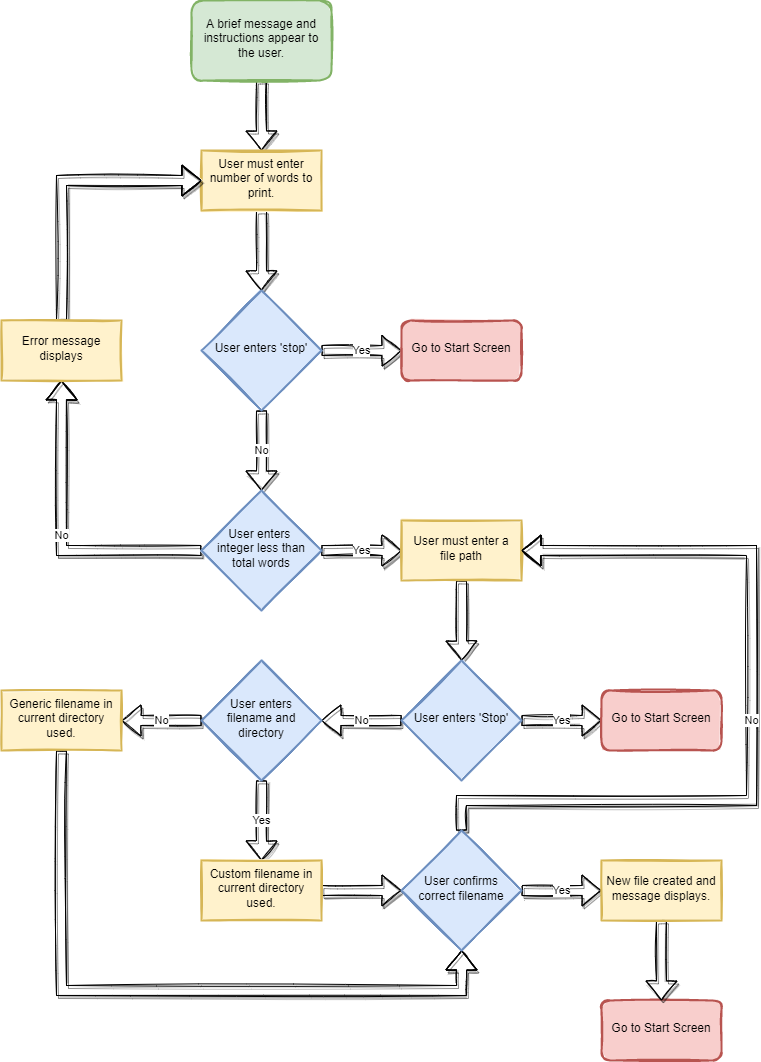

The diagram above was exported from draw.io. Its source (the exported page's mxGraphModel, read from the mxfile embedded in the PNG):
<mxGraphModel dx="1088" dy="783" grid="1" gridSize="10" guides="1" tooltips="1" connect="1" arrows="1" fold="1" page="1" pageScale="1" pageWidth="827" pageHeight="1169" math="0" shadow="0">
  <root>
    <mxCell id="WIyWlLk6GJQsqaUBKTNV-0" />
    <mxCell id="WIyWlLk6GJQsqaUBKTNV-1" parent="WIyWlLk6GJQsqaUBKTNV-0" />
    <mxCell id="L5e1cLYehbOBK374T9Pf-0" style="edgeStyle=orthogonalEdgeStyle;rounded=0;orthogonalLoop=1;jettySize=auto;html=1;exitX=0.5;exitY=1;exitDx=0;exitDy=0;entryX=0.5;entryY=0;entryDx=0;entryDy=0;sketch=1;strokeWidth=1;shadow=1;fillColor=default;shape=flexArrow;" parent="WIyWlLk6GJQsqaUBKTNV-1" source="L5e1cLYehbOBK374T9Pf-7" target="L5e1cLYehbOBK374T9Pf-3" edge="1">
      <mxGeometry relative="1" as="geometry">
        <mxPoint x="235.44" y="300" as="sourcePoint" />
      </mxGeometry>
    </mxCell>
    <mxCell id="L5e1cLYehbOBK374T9Pf-1" value="Yes" style="edgeStyle=orthogonalEdgeStyle;rounded=0;orthogonalLoop=1;jettySize=auto;html=1;exitX=1;exitY=0.5;exitDx=0;exitDy=0;entryX=0;entryY=0.5;entryDx=0;entryDy=0;sketch=1;strokeWidth=1;shadow=1;fillColor=default;shape=flexArrow;" parent="WIyWlLk6GJQsqaUBKTNV-1" source="L5e1cLYehbOBK374T9Pf-3" target="L5e1cLYehbOBK374T9Pf-4" edge="1">
      <mxGeometry relative="1" as="geometry">
        <mxPoint x="475.44000000000005" y="410" as="targetPoint" />
      </mxGeometry>
    </mxCell>
    <mxCell id="L5e1cLYehbOBK374T9Pf-2" value="No" style="edgeStyle=orthogonalEdgeStyle;rounded=0;orthogonalLoop=1;jettySize=auto;html=1;exitX=0.5;exitY=1;exitDx=0;exitDy=0;entryX=0.5;entryY=0;entryDx=0;entryDy=0;sketch=1;strokeWidth=1;shadow=1;fillColor=default;shape=flexArrow;" parent="WIyWlLk6GJQsqaUBKTNV-1" source="L5e1cLYehbOBK374T9Pf-3" target="h9xpafBvBBpvsFGeRTuZ-0" edge="1">
      <mxGeometry relative="1" as="geometry">
        <mxPoint x="310" y="554.5" as="targetPoint" />
      </mxGeometry>
    </mxCell>
    <mxCell id="L5e1cLYehbOBK374T9Pf-3" value="User enters 'stop'" style="rhombus;whiteSpace=wrap;html=1;shadow=0;fontFamily=Helvetica;fontSize=12;align=center;strokeWidth=2;spacing=6;spacingTop=-4;fillColor=#dae8fc;strokeColor=#6c8ebf;sketch=1;fillStyle=solid;" parent="WIyWlLk6GJQsqaUBKTNV-1" vertex="1">
      <mxGeometry x="250" y="340" width="120" height="120" as="geometry" />
    </mxCell>
    <mxCell id="L5e1cLYehbOBK374T9Pf-4" value="Go to Start Screen" style="rounded=1;whiteSpace=wrap;html=1;fontSize=12;glass=0;strokeWidth=2;shadow=0;fillColor=#f8cecc;strokeColor=#b85450;spacing=6;spacingTop=-4;sketch=1;fillStyle=solid;" parent="WIyWlLk6GJQsqaUBKTNV-1" vertex="1">
      <mxGeometry x="450" y="370" width="120" height="60" as="geometry" />
    </mxCell>
    <mxCell id="L5e1cLYehbOBK374T9Pf-5" style="edgeStyle=orthogonalEdgeStyle;rounded=0;orthogonalLoop=1;jettySize=auto;html=1;exitX=0.5;exitY=1;exitDx=0;exitDy=0;entryX=0.5;entryY=0;entryDx=0;entryDy=0;sketch=1;strokeWidth=1;shadow=1;fillColor=default;shape=flexArrow;" parent="WIyWlLk6GJQsqaUBKTNV-1" source="L5e1cLYehbOBK374T9Pf-6" target="L5e1cLYehbOBK374T9Pf-7" edge="1">
      <mxGeometry relative="1" as="geometry" />
    </mxCell>
    <mxCell id="L5e1cLYehbOBK374T9Pf-6" value="A brief message and instructions appear to the user." style="rounded=1;whiteSpace=wrap;html=1;fontSize=12;glass=0;strokeWidth=2;shadow=0;fillColor=#d5e8d4;strokeColor=#82b366;spacing=6;spacingTop=-4;sketch=1;fillStyle=solid;" parent="WIyWlLk6GJQsqaUBKTNV-1" vertex="1">
      <mxGeometry x="240" y="50" width="140" height="80" as="geometry" />
    </mxCell>
    <mxCell id="L5e1cLYehbOBK374T9Pf-7" value="User must enter number of words to print." style="rounded=0;whiteSpace=wrap;html=1;fillColor=#fff2cc;strokeColor=#d6b656;shadow=0;strokeWidth=2;spacing=6;spacingTop=-4;sketch=1;fillStyle=solid;" parent="WIyWlLk6GJQsqaUBKTNV-1" vertex="1">
      <mxGeometry x="250" y="200" width="120" height="60" as="geometry" />
    </mxCell>
    <mxCell id="L5e1cLYehbOBK374T9Pf-8" value="Go to Start Screen" style="rounded=1;whiteSpace=wrap;html=1;fontSize=12;glass=0;strokeWidth=2;shadow=0;fillColor=#f8cecc;strokeColor=#b85450;spacing=6;spacingTop=-4;sketch=1;fillStyle=solid;" parent="WIyWlLk6GJQsqaUBKTNV-1" vertex="1">
      <mxGeometry x="650" y="1050" width="120" height="60" as="geometry" />
    </mxCell>
    <mxCell id="L5e1cLYehbOBK374T9Pf-13" style="edgeStyle=orthogonalEdgeStyle;shape=flexArrow;rounded=0;sketch=1;orthogonalLoop=1;jettySize=auto;html=1;exitX=0.5;exitY=1;exitDx=0;exitDy=0;entryX=0.5;entryY=0;entryDx=0;entryDy=0;shadow=1;labelBackgroundColor=default;fontFamily=Helvetica;fontSize=11;fontColor=default;endArrow=classic;strokeColor=default;strokeWidth=1;fillColor=default;" parent="WIyWlLk6GJQsqaUBKTNV-1" source="h9xpafBvBBpvsFGeRTuZ-22" target="L5e1cLYehbOBK374T9Pf-8" edge="1">
      <mxGeometry relative="1" as="geometry">
        <mxPoint x="710" y="970" as="sourcePoint" />
      </mxGeometry>
    </mxCell>
    <mxCell id="h9xpafBvBBpvsFGeRTuZ-2" value="Yes&lt;br&gt;" style="edgeStyle=orthogonalEdgeStyle;rounded=0;orthogonalLoop=1;jettySize=auto;html=1;exitX=1;exitY=0.5;exitDx=0;exitDy=0;sketch=1;strokeWidth=1;shadow=1;fillColor=default;shape=flexArrow;entryX=0;entryY=0.5;entryDx=0;entryDy=0;" edge="1" parent="WIyWlLk6GJQsqaUBKTNV-1" source="h9xpafBvBBpvsFGeRTuZ-0" target="h9xpafBvBBpvsFGeRTuZ-3">
      <mxGeometry relative="1" as="geometry">
        <mxPoint x="480" y="600" as="targetPoint" />
      </mxGeometry>
    </mxCell>
    <mxCell id="h9xpafBvBBpvsFGeRTuZ-4" value="No" style="edgeStyle=orthogonalEdgeStyle;shape=flexArrow;rounded=0;sketch=1;orthogonalLoop=1;jettySize=auto;html=1;exitX=0;exitY=0.5;exitDx=0;exitDy=0;shadow=1;labelBackgroundColor=default;fontFamily=Helvetica;fontSize=11;fontColor=default;endArrow=classic;strokeColor=default;strokeWidth=1;fillColor=default;entryX=0.5;entryY=1;entryDx=0;entryDy=0;" edge="1" parent="WIyWlLk6GJQsqaUBKTNV-1" source="h9xpafBvBBpvsFGeRTuZ-0" target="h9xpafBvBBpvsFGeRTuZ-5">
      <mxGeometry relative="1" as="geometry">
        <mxPoint x="190" y="450" as="targetPoint" />
        <Array as="points">
          <mxPoint x="110" y="600" />
        </Array>
      </mxGeometry>
    </mxCell>
    <mxCell id="h9xpafBvBBpvsFGeRTuZ-0" value="User enters &lt;br&gt;integer less than total words" style="rhombus;whiteSpace=wrap;html=1;shadow=0;fontFamily=Helvetica;fontSize=12;align=center;strokeWidth=2;spacing=6;spacingTop=-4;fillColor=#dae8fc;strokeColor=#6c8ebf;sketch=1;fillStyle=solid;" vertex="1" parent="WIyWlLk6GJQsqaUBKTNV-1">
      <mxGeometry x="250" y="540" width="120" height="120" as="geometry" />
    </mxCell>
    <mxCell id="h9xpafBvBBpvsFGeRTuZ-10" style="edgeStyle=orthogonalEdgeStyle;shape=flexArrow;rounded=0;sketch=1;orthogonalLoop=1;jettySize=auto;html=1;exitX=0.5;exitY=1;exitDx=0;exitDy=0;entryX=0.5;entryY=0;entryDx=0;entryDy=0;shadow=1;labelBackgroundColor=default;fontFamily=Helvetica;fontSize=11;fontColor=default;endArrow=classic;strokeColor=default;strokeWidth=1;fillColor=default;" edge="1" parent="WIyWlLk6GJQsqaUBKTNV-1" source="h9xpafBvBBpvsFGeRTuZ-3" target="h9xpafBvBBpvsFGeRTuZ-8">
      <mxGeometry relative="1" as="geometry" />
    </mxCell>
    <mxCell id="h9xpafBvBBpvsFGeRTuZ-3" value="User must enter a file path" style="rounded=0;whiteSpace=wrap;html=1;fillColor=#fff2cc;strokeColor=#d6b656;shadow=0;strokeWidth=2;spacing=6;spacingTop=-4;sketch=1;fillStyle=solid;" vertex="1" parent="WIyWlLk6GJQsqaUBKTNV-1">
      <mxGeometry x="450" y="570" width="120" height="60" as="geometry" />
    </mxCell>
    <mxCell id="h9xpafBvBBpvsFGeRTuZ-6" style="edgeStyle=orthogonalEdgeStyle;shape=flexArrow;rounded=0;sketch=1;orthogonalLoop=1;jettySize=auto;html=1;exitX=0.5;exitY=0;exitDx=0;exitDy=0;entryX=0;entryY=0.5;entryDx=0;entryDy=0;shadow=1;labelBackgroundColor=default;fontFamily=Helvetica;fontSize=11;fontColor=default;endArrow=classic;strokeColor=default;strokeWidth=1;fillColor=default;" edge="1" parent="WIyWlLk6GJQsqaUBKTNV-1" source="h9xpafBvBBpvsFGeRTuZ-5" target="L5e1cLYehbOBK374T9Pf-7">
      <mxGeometry relative="1" as="geometry" />
    </mxCell>
    <mxCell id="h9xpafBvBBpvsFGeRTuZ-5" value="Error message displays" style="rounded=0;whiteSpace=wrap;html=1;fillColor=#fff2cc;strokeColor=#d6b656;shadow=0;strokeWidth=2;spacing=6;spacingTop=-4;sketch=1;fillStyle=solid;" vertex="1" parent="WIyWlLk6GJQsqaUBKTNV-1">
      <mxGeometry x="50" y="370" width="120" height="60" as="geometry" />
    </mxCell>
    <mxCell id="h9xpafBvBBpvsFGeRTuZ-7" value="Yes" style="edgeStyle=orthogonalEdgeStyle;rounded=0;orthogonalLoop=1;jettySize=auto;html=1;exitX=1;exitY=0.5;exitDx=0;exitDy=0;entryX=0;entryY=0.5;entryDx=0;entryDy=0;sketch=1;strokeWidth=1;shadow=1;fillColor=default;shape=flexArrow;" edge="1" parent="WIyWlLk6GJQsqaUBKTNV-1" source="h9xpafBvBBpvsFGeRTuZ-8" target="h9xpafBvBBpvsFGeRTuZ-9">
      <mxGeometry relative="1" as="geometry">
        <mxPoint x="675.44" y="780" as="targetPoint" />
      </mxGeometry>
    </mxCell>
    <mxCell id="h9xpafBvBBpvsFGeRTuZ-11" value="No" style="edgeStyle=orthogonalEdgeStyle;shape=flexArrow;rounded=0;sketch=1;orthogonalLoop=1;jettySize=auto;html=1;exitX=0;exitY=0.5;exitDx=0;exitDy=0;shadow=1;labelBackgroundColor=default;fontFamily=Helvetica;fontSize=11;fontColor=default;endArrow=classic;strokeColor=default;strokeWidth=1;fillColor=default;entryX=1;entryY=0.5;entryDx=0;entryDy=0;" edge="1" parent="WIyWlLk6GJQsqaUBKTNV-1" source="h9xpafBvBBpvsFGeRTuZ-8" target="h9xpafBvBBpvsFGeRTuZ-12">
      <mxGeometry relative="1" as="geometry">
        <mxPoint x="370" y="770" as="targetPoint" />
      </mxGeometry>
    </mxCell>
    <mxCell id="h9xpafBvBBpvsFGeRTuZ-8" value="User enters 'Stop'" style="rhombus;whiteSpace=wrap;html=1;shadow=0;fontFamily=Helvetica;fontSize=12;align=center;strokeWidth=2;spacing=6;spacingTop=-4;fillColor=#dae8fc;strokeColor=#6c8ebf;sketch=1;fillStyle=solid;" vertex="1" parent="WIyWlLk6GJQsqaUBKTNV-1">
      <mxGeometry x="450" y="710" width="120" height="120" as="geometry" />
    </mxCell>
    <mxCell id="h9xpafBvBBpvsFGeRTuZ-9" value="Go to Start Screen" style="rounded=1;whiteSpace=wrap;html=1;fontSize=12;glass=0;strokeWidth=2;shadow=0;fillColor=#f8cecc;strokeColor=#b85450;spacing=6;spacingTop=-4;sketch=1;fillStyle=solid;" vertex="1" parent="WIyWlLk6GJQsqaUBKTNV-1">
      <mxGeometry x="650" y="740" width="120" height="60" as="geometry" />
    </mxCell>
    <mxCell id="h9xpafBvBBpvsFGeRTuZ-13" value="No" style="edgeStyle=orthogonalEdgeStyle;shape=flexArrow;rounded=0;sketch=1;orthogonalLoop=1;jettySize=auto;html=1;exitX=0;exitY=0.5;exitDx=0;exitDy=0;shadow=1;labelBackgroundColor=default;fontFamily=Helvetica;fontSize=11;fontColor=default;endArrow=classic;strokeColor=default;strokeWidth=1;fillColor=default;entryX=1;entryY=0.5;entryDx=0;entryDy=0;" edge="1" parent="WIyWlLk6GJQsqaUBKTNV-1" source="h9xpafBvBBpvsFGeRTuZ-12" target="h9xpafBvBBpvsFGeRTuZ-15">
      <mxGeometry relative="1" as="geometry">
        <mxPoint x="170" y="770" as="targetPoint" />
      </mxGeometry>
    </mxCell>
    <mxCell id="h9xpafBvBBpvsFGeRTuZ-14" value="Yes" style="edgeStyle=orthogonalEdgeStyle;shape=flexArrow;rounded=0;sketch=1;orthogonalLoop=1;jettySize=auto;html=1;exitX=0.5;exitY=1;exitDx=0;exitDy=0;shadow=1;labelBackgroundColor=default;fontFamily=Helvetica;fontSize=11;fontColor=default;endArrow=classic;strokeColor=default;strokeWidth=1;fillColor=default;" edge="1" parent="WIyWlLk6GJQsqaUBKTNV-1" source="h9xpafBvBBpvsFGeRTuZ-12" target="h9xpafBvBBpvsFGeRTuZ-17">
      <mxGeometry relative="1" as="geometry">
        <mxPoint x="310" y="910" as="targetPoint" />
      </mxGeometry>
    </mxCell>
    <mxCell id="h9xpafBvBBpvsFGeRTuZ-12" value="User enters filename and directory" style="rhombus;whiteSpace=wrap;html=1;shadow=0;fontFamily=Helvetica;fontSize=12;align=center;strokeWidth=2;spacing=6;spacingTop=-4;fillColor=#dae8fc;strokeColor=#6c8ebf;sketch=1;fillStyle=solid;" vertex="1" parent="WIyWlLk6GJQsqaUBKTNV-1">
      <mxGeometry x="250" y="710" width="120" height="120" as="geometry" />
    </mxCell>
    <mxCell id="h9xpafBvBBpvsFGeRTuZ-20" style="edgeStyle=orthogonalEdgeStyle;shape=flexArrow;rounded=0;sketch=1;orthogonalLoop=1;jettySize=auto;html=1;exitX=0.5;exitY=1;exitDx=0;exitDy=0;entryX=0.5;entryY=1;entryDx=0;entryDy=0;shadow=1;labelBackgroundColor=default;fontFamily=Helvetica;fontSize=11;fontColor=default;endArrow=classic;strokeColor=default;strokeWidth=1;fillColor=default;" edge="1" parent="WIyWlLk6GJQsqaUBKTNV-1" source="h9xpafBvBBpvsFGeRTuZ-15" target="h9xpafBvBBpvsFGeRTuZ-18">
      <mxGeometry relative="1" as="geometry">
        <Array as="points">
          <mxPoint x="110" y="1040" />
          <mxPoint x="510" y="1040" />
        </Array>
      </mxGeometry>
    </mxCell>
    <mxCell id="h9xpafBvBBpvsFGeRTuZ-15" value="Generic filename in current directory used." style="rounded=0;whiteSpace=wrap;html=1;fillColor=#fff2cc;strokeColor=#d6b656;shadow=0;strokeWidth=2;spacing=6;spacingTop=-4;sketch=1;fillStyle=solid;" vertex="1" parent="WIyWlLk6GJQsqaUBKTNV-1">
      <mxGeometry x="50" y="740" width="120" height="60" as="geometry" />
    </mxCell>
    <mxCell id="h9xpafBvBBpvsFGeRTuZ-19" style="edgeStyle=orthogonalEdgeStyle;shape=flexArrow;rounded=0;sketch=1;orthogonalLoop=1;jettySize=auto;html=1;exitX=1;exitY=0.5;exitDx=0;exitDy=0;entryX=0;entryY=0.5;entryDx=0;entryDy=0;shadow=1;labelBackgroundColor=default;fontFamily=Helvetica;fontSize=11;fontColor=default;endArrow=classic;strokeColor=default;strokeWidth=1;fillColor=default;" edge="1" parent="WIyWlLk6GJQsqaUBKTNV-1" source="h9xpafBvBBpvsFGeRTuZ-17" target="h9xpafBvBBpvsFGeRTuZ-18">
      <mxGeometry relative="1" as="geometry" />
    </mxCell>
    <mxCell id="h9xpafBvBBpvsFGeRTuZ-17" value="Custom filename in current directory used." style="rounded=0;whiteSpace=wrap;html=1;fillColor=#fff2cc;strokeColor=#d6b656;shadow=0;strokeWidth=2;spacing=6;spacingTop=-4;sketch=1;fillStyle=solid;" vertex="1" parent="WIyWlLk6GJQsqaUBKTNV-1">
      <mxGeometry x="250" y="910" width="120" height="60" as="geometry" />
    </mxCell>
    <mxCell id="h9xpafBvBBpvsFGeRTuZ-21" value="No" style="edgeStyle=orthogonalEdgeStyle;shape=flexArrow;rounded=0;sketch=1;orthogonalLoop=1;jettySize=auto;html=1;exitX=0.5;exitY=0;exitDx=0;exitDy=0;shadow=1;labelBackgroundColor=default;fontFamily=Helvetica;fontSize=11;fontColor=default;endArrow=classic;strokeColor=default;strokeWidth=1;fillColor=default;entryX=1;entryY=0.5;entryDx=0;entryDy=0;" edge="1" parent="WIyWlLk6GJQsqaUBKTNV-1" source="h9xpafBvBBpvsFGeRTuZ-18" target="h9xpafBvBBpvsFGeRTuZ-3">
      <mxGeometry relative="1" as="geometry">
        <mxPoint x="550" y="690" as="targetPoint" />
        <Array as="points">
          <mxPoint x="510" y="850" />
          <mxPoint x="800" y="850" />
          <mxPoint x="800" y="600" />
        </Array>
      </mxGeometry>
    </mxCell>
    <mxCell id="h9xpafBvBBpvsFGeRTuZ-23" value="Yes" style="edgeStyle=orthogonalEdgeStyle;shape=flexArrow;rounded=0;sketch=1;orthogonalLoop=1;jettySize=auto;html=1;exitX=1;exitY=0.5;exitDx=0;exitDy=0;shadow=1;labelBackgroundColor=default;fontFamily=Helvetica;fontSize=11;fontColor=default;endArrow=classic;strokeColor=default;strokeWidth=1;fillColor=default;" edge="1" parent="WIyWlLk6GJQsqaUBKTNV-1" source="h9xpafBvBBpvsFGeRTuZ-18" target="h9xpafBvBBpvsFGeRTuZ-22">
      <mxGeometry relative="1" as="geometry" />
    </mxCell>
    <mxCell id="h9xpafBvBBpvsFGeRTuZ-18" value="User confirms correct filename" style="rhombus;whiteSpace=wrap;html=1;shadow=0;fontFamily=Helvetica;fontSize=12;align=center;strokeWidth=2;spacing=6;spacingTop=-4;fillColor=#dae8fc;strokeColor=#6c8ebf;sketch=1;fillStyle=solid;" vertex="1" parent="WIyWlLk6GJQsqaUBKTNV-1">
      <mxGeometry x="450" y="880" width="120" height="120" as="geometry" />
    </mxCell>
    <mxCell id="h9xpafBvBBpvsFGeRTuZ-22" value="New file created and message displays." style="rounded=0;whiteSpace=wrap;html=1;fillColor=#fff2cc;strokeColor=#d6b656;shadow=0;strokeWidth=2;spacing=6;spacingTop=-4;sketch=1;fillStyle=solid;" vertex="1" parent="WIyWlLk6GJQsqaUBKTNV-1">
      <mxGeometry x="650" y="910" width="120" height="60" as="geometry" />
    </mxCell>
  </root>
</mxGraphModel>